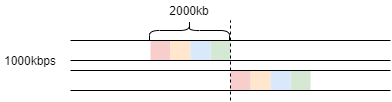

The diagram above was exported from draw.io. Its source (the exported page's mxGraphModel, read from the mxfile embedded in the PNG):
<mxGraphModel dx="569" dy="305" grid="1" gridSize="10" guides="1" tooltips="1" connect="1" arrows="1" fold="1" page="1" pageScale="1" pageWidth="827" pageHeight="1169" math="0" shadow="0">
  <root>
    <mxCell id="0" />
    <mxCell id="1" parent="0" />
    <mxCell id="z5mLNOLXapkbE4FYnD8z-138" value="" style="rounded=0;whiteSpace=wrap;html=1;strokeColor=none;fillColor=#d5e8d4;" vertex="1" parent="1">
      <mxGeometry x="400" y="490" width="20" height="20" as="geometry" />
    </mxCell>
    <mxCell id="z5mLNOLXapkbE4FYnD8z-183" value="" style="rounded=0;whiteSpace=wrap;html=1;strokeColor=none;fillColor=#f8cecc;" vertex="1" parent="1">
      <mxGeometry x="340" y="490" width="20" height="20" as="geometry" />
    </mxCell>
    <mxCell id="z5mLNOLXapkbE4FYnD8z-189" value="" style="rounded=0;whiteSpace=wrap;html=1;strokeColor=none;fillColor=#ffe6cc;" vertex="1" parent="1">
      <mxGeometry x="360" y="490" width="20" height="20" as="geometry" />
    </mxCell>
    <mxCell id="z5mLNOLXapkbE4FYnD8z-190" value="" style="rounded=0;whiteSpace=wrap;html=1;strokeColor=none;fillColor=#dae8fc;" vertex="1" parent="1">
      <mxGeometry x="380" y="490" width="20" height="20" as="geometry" />
    </mxCell>
    <mxCell id="z5mLNOLXapkbE4FYnD8z-184" value="" style="rounded=0;whiteSpace=wrap;html=1;strokeColor=none;fillColor=#d5e8d4;" vertex="1" parent="1">
      <mxGeometry x="480" y="520" width="20" height="20" as="geometry" />
    </mxCell>
    <mxCell id="z5mLNOLXapkbE4FYnD8z-185" value="" style="rounded=0;whiteSpace=wrap;html=1;strokeColor=none;fillColor=#dae8fc;" vertex="1" parent="1">
      <mxGeometry x="460" y="520" width="20" height="20" as="geometry" />
    </mxCell>
    <mxCell id="z5mLNOLXapkbE4FYnD8z-186" value="" style="rounded=0;whiteSpace=wrap;html=1;strokeColor=none;fillColor=#ffe6cc;" vertex="1" parent="1">
      <mxGeometry x="440" y="520" width="20" height="20" as="geometry" />
    </mxCell>
    <mxCell id="z5mLNOLXapkbE4FYnD8z-187" value="" style="rounded=0;whiteSpace=wrap;html=1;strokeColor=none;fillColor=#f8cecc;" vertex="1" parent="1">
      <mxGeometry x="420" y="520" width="20" height="20" as="geometry" />
    </mxCell>
    <mxCell id="z5mLNOLXapkbE4FYnD8z-136" value="" style="endArrow=none;html=1;rounded=0;" edge="1" parent="1">
      <mxGeometry width="50" height="50" relative="1" as="geometry">
        <mxPoint x="260" y="510" as="sourcePoint" />
        <mxPoint x="580" y="510" as="targetPoint" />
      </mxGeometry>
    </mxCell>
    <mxCell id="z5mLNOLXapkbE4FYnD8z-137" value="" style="endArrow=none;html=1;rounded=0;" edge="1" parent="1">
      <mxGeometry width="50" height="50" relative="1" as="geometry">
        <mxPoint x="260" y="490" as="sourcePoint" />
        <mxPoint x="580" y="490" as="targetPoint" />
      </mxGeometry>
    </mxCell>
    <mxCell id="z5mLNOLXapkbE4FYnD8z-140" value="" style="endArrow=none;html=1;rounded=0;" edge="1" parent="1">
      <mxGeometry width="50" height="50" relative="1" as="geometry">
        <mxPoint x="260" y="520" as="sourcePoint" />
        <mxPoint x="580" y="520" as="targetPoint" />
      </mxGeometry>
    </mxCell>
    <mxCell id="z5mLNOLXapkbE4FYnD8z-144" value="" style="endArrow=none;html=1;rounded=0;" edge="1" parent="1">
      <mxGeometry width="50" height="50" relative="1" as="geometry">
        <mxPoint x="260" y="540" as="sourcePoint" />
        <mxPoint x="580" y="540" as="targetPoint" />
      </mxGeometry>
    </mxCell>
    <mxCell id="z5mLNOLXapkbE4FYnD8z-146" value="" style="endArrow=none;dashed=1;html=1;rounded=0;" edge="1" parent="1">
      <mxGeometry width="50" height="50" relative="1" as="geometry">
        <mxPoint x="420" y="550" as="sourcePoint" />
        <mxPoint x="420" y="470" as="targetPoint" />
      </mxGeometry>
    </mxCell>
    <mxCell id="z5mLNOLXapkbE4FYnD8z-148" value="&lt;font style=&quot;font-size: 11px&quot;&gt;1000kbps&lt;/font&gt;" style="text;html=1;strokeColor=none;fillColor=none;align=center;verticalAlign=middle;whiteSpace=wrap;rounded=0;" vertex="1" parent="1">
      <mxGeometry x="190" y="500" width="60" height="20" as="geometry" />
    </mxCell>
    <mxCell id="z5mLNOLXapkbE4FYnD8z-165" value="" style="shape=curlyBracket;whiteSpace=wrap;html=1;rounded=1;flipH=1;fontColor=#666666;verticalAlign=bottom;rotation=-90;" vertex="1" parent="1">
      <mxGeometry x="369" y="440" width="20" height="80" as="geometry" />
    </mxCell>
    <mxCell id="z5mLNOLXapkbE4FYnD8z-167" value="2000kb" style="text;html=1;strokeColor=none;fillColor=none;align=center;verticalAlign=middle;whiteSpace=wrap;rounded=0;" vertex="1" parent="1">
      <mxGeometry x="354" y="450" width="50" height="20" as="geometry" />
    </mxCell>
  </root>
</mxGraphModel>